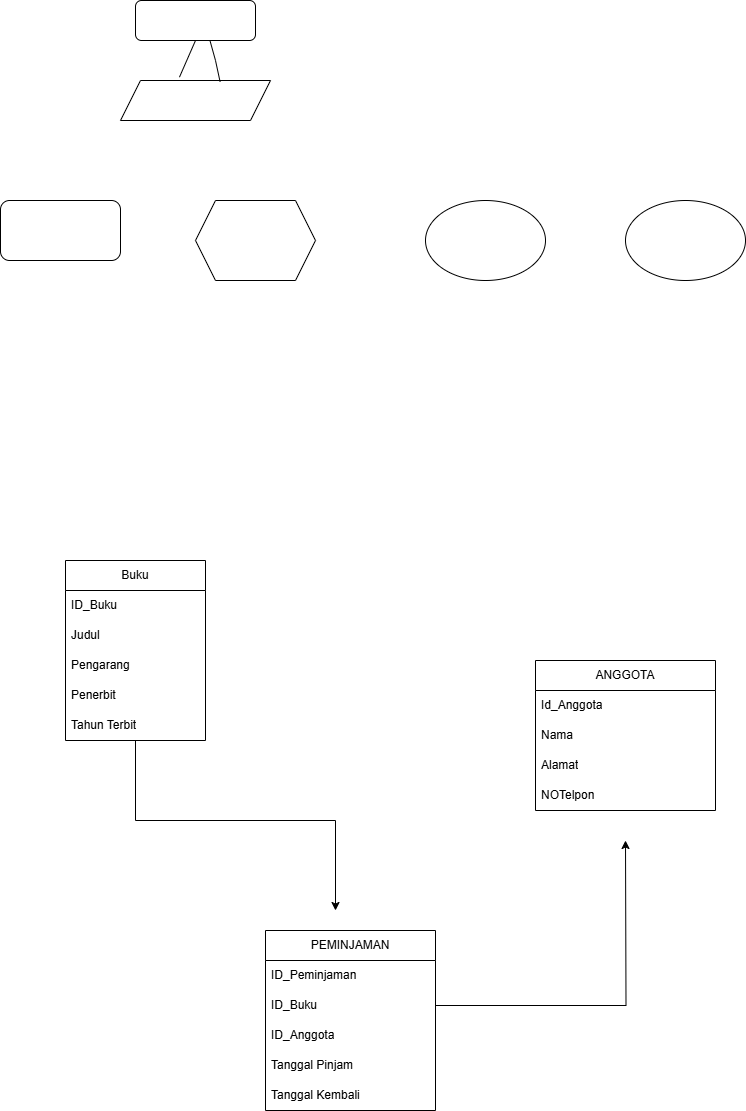

The diagram above was exported from draw.io. Its source (the exported page's mxGraphModel, read from the mxfile embedded in the PNG):
<mxGraphModel dx="780" dy="460" grid="1" gridSize="10" guides="1" tooltips="1" connect="1" arrows="1" fold="1" page="1" pageScale="1" pageWidth="827" pageHeight="1169" math="0" shadow="0">
  <root>
    <mxCell id="0" />
    <mxCell id="1" parent="0" />
    <mxCell id="3VPJeCLxTktRAvXzAyxh-1" value="" style="rounded=1;whiteSpace=wrap;html=1;" parent="1" vertex="1">
      <mxGeometry x="35" y="240" width="120" height="60" as="geometry" />
    </mxCell>
    <mxCell id="3VPJeCLxTktRAvXzAyxh-2" value="" style="rounded=1;whiteSpace=wrap;html=1;" parent="1" vertex="1">
      <mxGeometry x="170" y="40" width="120" height="40" as="geometry" />
    </mxCell>
    <mxCell id="3VPJeCLxTktRAvXzAyxh-3" value="" style="shape=parallelogram;perimeter=parallelogramPerimeter;whiteSpace=wrap;html=1;fixedSize=1;" parent="1" vertex="1">
      <mxGeometry x="155" y="120" width="150" height="40" as="geometry" />
    </mxCell>
    <mxCell id="3VPJeCLxTktRAvXzAyxh-4" value="" style="endArrow=none;html=1;rounded=0;exitX=0.664;exitY=0.033;exitDx=0;exitDy=0;entryX=0.622;entryY=1.017;entryDx=0;entryDy=0;entryPerimeter=0;exitPerimeter=0;" parent="1" source="3VPJeCLxTktRAvXzAyxh-3" target="3VPJeCLxTktRAvXzAyxh-2" edge="1">
      <mxGeometry width="50" height="50" relative="1" as="geometry">
        <mxPoint x="205" y="130" as="sourcePoint" />
        <mxPoint x="255" y="80" as="targetPoint" />
        <Array as="points">
          <mxPoint x="250" y="100" />
        </Array>
      </mxGeometry>
    </mxCell>
    <mxCell id="3VPJeCLxTktRAvXzAyxh-11" value="" style="endArrow=none;html=1;rounded=0;exitX=0.393;exitY=-0.083;exitDx=0;exitDy=0;exitPerimeter=0;" parent="1" source="3VPJeCLxTktRAvXzAyxh-3" edge="1">
      <mxGeometry width="50" height="50" relative="1" as="geometry">
        <mxPoint x="200" y="110" as="sourcePoint" />
        <mxPoint x="230" y="80" as="targetPoint" />
        <Array as="points" />
      </mxGeometry>
    </mxCell>
    <mxCell id="3VPJeCLxTktRAvXzAyxh-12" value="" style="ellipse;whiteSpace=wrap;html=1;" parent="1" vertex="1">
      <mxGeometry x="460" y="240" width="120" height="80" as="geometry" />
    </mxCell>
    <mxCell id="3VPJeCLxTktRAvXzAyxh-13" value="" style="ellipse;whiteSpace=wrap;html=1;" parent="1" vertex="1">
      <mxGeometry x="660" y="240" width="120" height="80" as="geometry" />
    </mxCell>
    <mxCell id="3VPJeCLxTktRAvXzAyxh-14" value="" style="shape=hexagon;perimeter=hexagonPerimeter2;whiteSpace=wrap;html=1;fixedSize=1;" parent="1" vertex="1">
      <mxGeometry x="230" y="240" width="120" height="80" as="geometry" />
    </mxCell>
    <mxCell id="PB9kMDjWUDssRJwo5XFn-1" value="Buku" style="swimlane;fontStyle=0;childLayout=stackLayout;horizontal=1;startSize=30;horizontalStack=0;resizeParent=1;resizeParentMax=0;resizeLast=0;collapsible=1;marginBottom=0;whiteSpace=wrap;html=1;direction=east;" vertex="1" parent="1">
      <mxGeometry x="100" y="600" width="140" height="180" as="geometry" />
    </mxCell>
    <mxCell id="PB9kMDjWUDssRJwo5XFn-24" style="edgeStyle=orthogonalEdgeStyle;rounded=0;orthogonalLoop=1;jettySize=auto;html=1;" edge="1" parent="PB9kMDjWUDssRJwo5XFn-1" source="PB9kMDjWUDssRJwo5XFn-3">
      <mxGeometry relative="1" as="geometry">
        <mxPoint x="270" y="350" as="targetPoint" />
        <Array as="points">
          <mxPoint x="70" y="260" />
          <mxPoint x="270" y="260" />
        </Array>
      </mxGeometry>
    </mxCell>
    <mxCell id="PB9kMDjWUDssRJwo5XFn-5" value="ID_Buku" style="text;strokeColor=none;fillColor=none;align=left;verticalAlign=middle;spacingLeft=4;spacingRight=4;overflow=hidden;points=[[0,0.5],[1,0.5]];portConstraint=eastwest;rotatable=0;whiteSpace=wrap;html=1;" vertex="1" parent="PB9kMDjWUDssRJwo5XFn-1">
      <mxGeometry y="30" width="140" height="30" as="geometry" />
    </mxCell>
    <mxCell id="PB9kMDjWUDssRJwo5XFn-6" value="Judul" style="text;strokeColor=none;fillColor=none;align=left;verticalAlign=middle;spacingLeft=4;spacingRight=4;overflow=hidden;points=[[0,0.5],[1,0.5]];portConstraint=eastwest;rotatable=0;whiteSpace=wrap;html=1;" vertex="1" parent="PB9kMDjWUDssRJwo5XFn-1">
      <mxGeometry y="60" width="140" height="30" as="geometry" />
    </mxCell>
    <mxCell id="PB9kMDjWUDssRJwo5XFn-29" value="Pengarang" style="text;strokeColor=none;fillColor=none;align=left;verticalAlign=middle;spacingLeft=4;spacingRight=4;overflow=hidden;points=[[0,0.5],[1,0.5]];portConstraint=eastwest;rotatable=0;whiteSpace=wrap;html=1;" vertex="1" parent="PB9kMDjWUDssRJwo5XFn-1">
      <mxGeometry y="90" width="140" height="30" as="geometry" />
    </mxCell>
    <mxCell id="PB9kMDjWUDssRJwo5XFn-28" value="Penerbit" style="text;strokeColor=none;fillColor=none;align=left;verticalAlign=middle;spacingLeft=4;spacingRight=4;overflow=hidden;points=[[0,0.5],[1,0.5]];portConstraint=eastwest;rotatable=0;whiteSpace=wrap;html=1;" vertex="1" parent="PB9kMDjWUDssRJwo5XFn-1">
      <mxGeometry y="120" width="140" height="30" as="geometry" />
    </mxCell>
    <mxCell id="PB9kMDjWUDssRJwo5XFn-3" value="Tahun Terbit" style="text;strokeColor=none;fillColor=none;align=left;verticalAlign=middle;spacingLeft=4;spacingRight=4;overflow=hidden;points=[[0,0.5],[1,0.5]];portConstraint=eastwest;rotatable=0;whiteSpace=wrap;html=1;" vertex="1" parent="PB9kMDjWUDssRJwo5XFn-1">
      <mxGeometry y="150" width="140" height="30" as="geometry" />
    </mxCell>
    <mxCell id="PB9kMDjWUDssRJwo5XFn-11" value="PEMINJAMAN" style="swimlane;fontStyle=0;childLayout=stackLayout;horizontal=1;startSize=30;horizontalStack=0;resizeParent=1;resizeParentMax=0;resizeLast=0;collapsible=1;marginBottom=0;whiteSpace=wrap;html=1;" vertex="1" parent="1">
      <mxGeometry x="300" y="970" width="170" height="180" as="geometry" />
    </mxCell>
    <mxCell id="PB9kMDjWUDssRJwo5XFn-12" value="ID_Peminjaman" style="text;strokeColor=none;fillColor=none;align=left;verticalAlign=middle;spacingLeft=4;spacingRight=4;overflow=hidden;points=[[0,0.5],[1,0.5]];portConstraint=eastwest;rotatable=0;whiteSpace=wrap;html=1;" vertex="1" parent="PB9kMDjWUDssRJwo5XFn-11">
      <mxGeometry y="30" width="170" height="30" as="geometry" />
    </mxCell>
    <mxCell id="PB9kMDjWUDssRJwo5XFn-34" style="edgeStyle=orthogonalEdgeStyle;rounded=0;orthogonalLoop=1;jettySize=auto;html=1;exitX=1;exitY=0.5;exitDx=0;exitDy=0;" edge="1" parent="PB9kMDjWUDssRJwo5XFn-11" source="PB9kMDjWUDssRJwo5XFn-13">
      <mxGeometry relative="1" as="geometry">
        <mxPoint x="360" y="-90" as="targetPoint" />
      </mxGeometry>
    </mxCell>
    <mxCell id="PB9kMDjWUDssRJwo5XFn-13" value="ID_Buku" style="text;strokeColor=none;fillColor=none;align=left;verticalAlign=middle;spacingLeft=4;spacingRight=4;overflow=hidden;points=[[0,0.5],[1,0.5]];portConstraint=eastwest;rotatable=0;whiteSpace=wrap;html=1;" vertex="1" parent="PB9kMDjWUDssRJwo5XFn-11">
      <mxGeometry y="60" width="170" height="30" as="geometry" />
    </mxCell>
    <mxCell id="PB9kMDjWUDssRJwo5XFn-30" value="ID_Anggota" style="text;strokeColor=none;fillColor=none;align=left;verticalAlign=middle;spacingLeft=4;spacingRight=4;overflow=hidden;points=[[0,0.5],[1,0.5]];portConstraint=eastwest;rotatable=0;whiteSpace=wrap;html=1;" vertex="1" parent="PB9kMDjWUDssRJwo5XFn-11">
      <mxGeometry y="90" width="170" height="30" as="geometry" />
    </mxCell>
    <mxCell id="PB9kMDjWUDssRJwo5XFn-31" value="Tanggal Pinjam" style="text;strokeColor=none;fillColor=none;align=left;verticalAlign=middle;spacingLeft=4;spacingRight=4;overflow=hidden;points=[[0,0.5],[1,0.5]];portConstraint=eastwest;rotatable=0;whiteSpace=wrap;html=1;" vertex="1" parent="PB9kMDjWUDssRJwo5XFn-11">
      <mxGeometry y="120" width="170" height="30" as="geometry" />
    </mxCell>
    <mxCell id="PB9kMDjWUDssRJwo5XFn-14" value="Tanggal Kembali" style="text;strokeColor=none;fillColor=none;align=left;verticalAlign=middle;spacingLeft=4;spacingRight=4;overflow=hidden;points=[[0,0.5],[1,0.5]];portConstraint=eastwest;rotatable=0;whiteSpace=wrap;html=1;" vertex="1" parent="PB9kMDjWUDssRJwo5XFn-11">
      <mxGeometry y="150" width="170" height="30" as="geometry" />
    </mxCell>
    <mxCell id="PB9kMDjWUDssRJwo5XFn-19" value="ANGGOTA" style="swimlane;fontStyle=0;childLayout=stackLayout;horizontal=1;startSize=30;horizontalStack=0;resizeParent=1;resizeParentMax=0;resizeLast=0;collapsible=1;marginBottom=0;whiteSpace=wrap;html=1;" vertex="1" parent="1">
      <mxGeometry x="570" y="700" width="180" height="150" as="geometry" />
    </mxCell>
    <mxCell id="PB9kMDjWUDssRJwo5XFn-20" value="Id_Anggota" style="text;strokeColor=none;fillColor=none;align=left;verticalAlign=middle;spacingLeft=4;spacingRight=4;overflow=hidden;points=[[0,0.5],[1,0.5]];portConstraint=eastwest;rotatable=0;whiteSpace=wrap;html=1;" vertex="1" parent="PB9kMDjWUDssRJwo5XFn-19">
      <mxGeometry y="30" width="180" height="30" as="geometry" />
    </mxCell>
    <mxCell id="PB9kMDjWUDssRJwo5XFn-27" value="Nama" style="text;strokeColor=none;fillColor=none;align=left;verticalAlign=middle;spacingLeft=4;spacingRight=4;overflow=hidden;points=[[0,0.5],[1,0.5]];portConstraint=eastwest;rotatable=0;whiteSpace=wrap;html=1;" vertex="1" parent="PB9kMDjWUDssRJwo5XFn-19">
      <mxGeometry y="60" width="180" height="30" as="geometry" />
    </mxCell>
    <mxCell id="PB9kMDjWUDssRJwo5XFn-33" value="Alamat" style="text;strokeColor=none;fillColor=none;align=left;verticalAlign=middle;spacingLeft=4;spacingRight=4;overflow=hidden;points=[[0,0.5],[1,0.5]];portConstraint=eastwest;rotatable=0;whiteSpace=wrap;html=1;" vertex="1" parent="PB9kMDjWUDssRJwo5XFn-19">
      <mxGeometry y="90" width="180" height="30" as="geometry" />
    </mxCell>
    <mxCell id="PB9kMDjWUDssRJwo5XFn-32" value="NOTelpon" style="text;strokeColor=none;fillColor=none;align=left;verticalAlign=middle;spacingLeft=4;spacingRight=4;overflow=hidden;points=[[0,0.5],[1,0.5]];portConstraint=eastwest;rotatable=0;whiteSpace=wrap;html=1;" vertex="1" parent="PB9kMDjWUDssRJwo5XFn-19">
      <mxGeometry y="120" width="180" height="30" as="geometry" />
    </mxCell>
  </root>
</mxGraphModel>